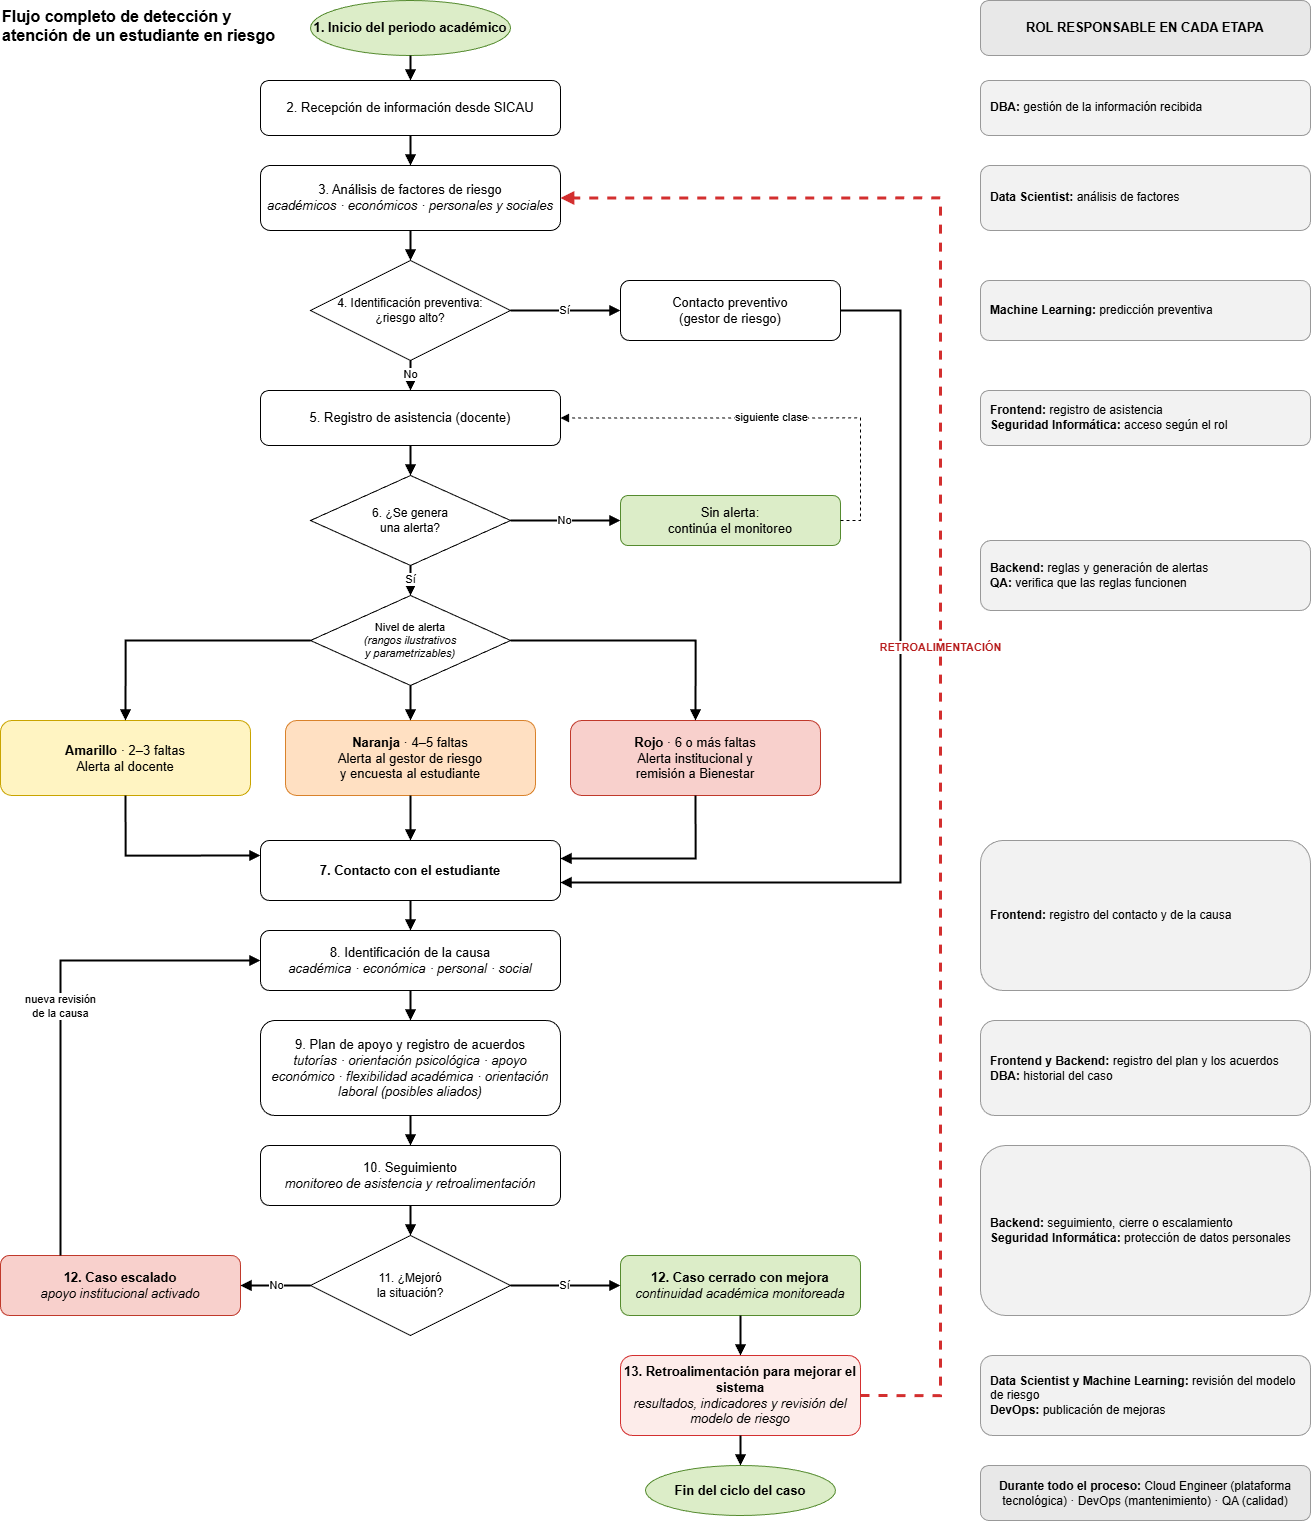

The diagram above was exported from draw.io. Its source (the exported page's mxGraphModel, read from the mxfile embedded in the PNG):
<mxGraphModel dx="2860" dy="1566" grid="1" gridSize="10" guides="1" tooltips="1" connect="1" arrows="1" fold="1" page="1" pageScale="1" pageWidth="1360" pageHeight="1560" math="0" shadow="0">
  <root>
    <mxCell id="0" />
    <mxCell id="1" parent="0" />
    <mxCell id="titulo" parent="1" style="text;html=1;whiteSpace=wrap;align=left;verticalAlign=top;fontStyle=1;fontSize=16;" value="Flujo completo de detección y atención de un estudiante en riesgo" vertex="1">
      <mxGeometry height="60" width="280" x="20" y="20" as="geometry" />
    </mxCell>
    <mxCell id="p1" parent="1" style="ellipse;whiteSpace=wrap;html=1;fillColor=#dcedc8;strokeColor=#558b2f;fontStyle=1;fontSize=13;" value="1. Inicio del periodo académico" vertex="1">
      <mxGeometry height="55" width="200" x="330" y="20" as="geometry" />
    </mxCell>
    <mxCell id="p2" parent="1" style="rounded=1;whiteSpace=wrap;html=1;fontSize=13;" value="2. Recepción de información desde SICAU" vertex="1">
      <mxGeometry height="55" width="300" x="280" y="100" as="geometry" />
    </mxCell>
    <mxCell id="p3" parent="1" style="rounded=1;whiteSpace=wrap;html=1;fontSize=13;" value="3. Análisis de factores de riesgo&lt;br&gt;&lt;i&gt;académicos · económicos · personales y sociales&lt;/i&gt;" vertex="1">
      <mxGeometry height="65" width="300" x="280" y="185" as="geometry" />
    </mxCell>
    <mxCell id="p4" parent="1" style="rhombus;whiteSpace=wrap;html=1;fontSize=12;" value="4. Identificación preventiva:&lt;br&gt;¿riesgo alto?" vertex="1">
      <mxGeometry height="100" width="200" x="330" y="280" as="geometry" />
    </mxCell>
    <mxCell id="p4s" parent="1" style="rounded=1;whiteSpace=wrap;html=1;fontSize=13;" value="Contacto preventivo&lt;br&gt;(gestor de riesgo)" vertex="1">
      <mxGeometry height="60" width="220" x="640" y="300" as="geometry" />
    </mxCell>
    <mxCell id="p5" parent="1" style="rounded=1;whiteSpace=wrap;html=1;fontSize=13;" value="5. Registro de asistencia (docente)" vertex="1">
      <mxGeometry height="55" width="300" x="280" y="410" as="geometry" />
    </mxCell>
    <mxCell id="p6" parent="1" style="rhombus;whiteSpace=wrap;html=1;fontSize=12;" value="6. ¿Se genera&lt;br&gt;una alerta?" vertex="1">
      <mxGeometry height="90" width="200" x="330" y="495" as="geometry" />
    </mxCell>
    <mxCell id="p6v" parent="1" style="rounded=1;whiteSpace=wrap;html=1;fillColor=#dcedc8;strokeColor=#558b2f;fontSize=13;" value="Sin alerta:&lt;br&gt;continúa el monitoreo" vertex="1">
      <mxGeometry height="50" width="220" x="640" y="515" as="geometry" />
    </mxCell>
    <mxCell id="p6b" parent="1" style="rhombus;whiteSpace=wrap;html=1;fontSize=11;" value="Nivel de alerta&lt;br&gt;&lt;i&gt;(rangos ilustrativos&lt;br&gt;y parametrizables)&lt;/i&gt;" vertex="1">
      <mxGeometry height="90" width="200" x="330" y="615" as="geometry" />
    </mxCell>
    <mxCell id="aAm" parent="1" style="rounded=1;whiteSpace=wrap;html=1;fillColor=#fff4c2;strokeColor=#c9a400;fontSize=13;" value="&lt;b&gt;Amarillo&lt;/b&gt; · 2–3 faltas&lt;br&gt;Alerta al docente" vertex="1">
      <mxGeometry height="75" width="250" x="20" y="740" as="geometry" />
    </mxCell>
    <mxCell id="aNa" parent="1" style="rounded=1;whiteSpace=wrap;html=1;fillColor=#ffe0c2;strokeColor=#d9822b;fontSize=13;" value="&lt;b&gt;Naranja&lt;/b&gt; · 4–5 faltas&lt;br&gt;Alerta al gestor de riesgo&lt;br&gt;y encuesta al estudiante" vertex="1">
      <mxGeometry height="75" width="250" x="305" y="740" as="geometry" />
    </mxCell>
    <mxCell id="aRo" parent="1" style="rounded=1;whiteSpace=wrap;html=1;fillColor=#f8d0cc;strokeColor=#c0392b;fontSize=13;" value="&lt;b&gt;Rojo&lt;/b&gt; · 6 o más faltas&lt;br&gt;Alerta institucional y&lt;br&gt;remisión a Bienestar" vertex="1">
      <mxGeometry height="75" width="250" x="590" y="740" as="geometry" />
    </mxCell>
    <mxCell id="p7" parent="1" style="rounded=1;whiteSpace=wrap;html=1;fontSize=13;fontStyle=1;" value="7. Contacto con el estudiante" vertex="1">
      <mxGeometry height="60" width="300" x="280" y="860" as="geometry" />
    </mxCell>
    <mxCell id="p8" parent="1" style="rounded=1;whiteSpace=wrap;html=1;fontSize=13;" value="8. Identificación de la causa&lt;br&gt;&lt;i&gt;académica · económica · personal · social&lt;/i&gt;" vertex="1">
      <mxGeometry height="60" width="300" x="280" y="950" as="geometry" />
    </mxCell>
    <mxCell id="p9" parent="1" style="rounded=1;whiteSpace=wrap;html=1;fontSize=13;" value="9. Plan de apoyo y registro de acuerdos&lt;br&gt;&lt;i&gt;tutorías · orientación psicológica · apoyo económico · flexibilidad académica · orientación laboral (posibles aliados)&lt;/i&gt;" vertex="1">
      <mxGeometry height="95" width="300" x="280" y="1040" as="geometry" />
    </mxCell>
    <mxCell id="p10" parent="1" style="rounded=1;whiteSpace=wrap;html=1;fontSize=13;" value="10. Seguimiento&lt;br&gt;&lt;i&gt;monitoreo de asistencia y retroalimentación&lt;/i&gt;" vertex="1">
      <mxGeometry height="60" width="300" x="280" y="1165" as="geometry" />
    </mxCell>
    <mxCell id="p11" parent="1" style="rhombus;whiteSpace=wrap;html=1;fontSize=12;" value="11. ¿Mejoró&lt;br&gt;la situación?" vertex="1">
      <mxGeometry height="100" width="200" x="330" y="1255" as="geometry" />
    </mxCell>
    <mxCell id="p12c" parent="1" style="rounded=1;whiteSpace=wrap;html=1;fillColor=#dcedc8;strokeColor=#558b2f;fontSize=13;" value="&lt;b&gt;12. Caso cerrado con mejora&lt;/b&gt;&lt;br&gt;&lt;i&gt;continuidad académica monitoreada&lt;/i&gt;" vertex="1">
      <mxGeometry height="60" width="240" x="640" y="1275" as="geometry" />
    </mxCell>
    <mxCell id="p12e" parent="1" style="rounded=1;whiteSpace=wrap;html=1;fillColor=#f8d0cc;strokeColor=#c0392b;fontSize=13;" value="&lt;b&gt;12. Caso escalado&lt;/b&gt;&lt;br&gt;&lt;i&gt;apoyo institucional activado&lt;/i&gt;" vertex="1">
      <mxGeometry height="60" width="240" x="20" y="1275" as="geometry" />
    </mxCell>
    <mxCell id="p13" parent="1" style="rounded=1;whiteSpace=wrap;html=1;fillColor=#fdecea;strokeColor=#d32f2f;fontSize=13;" value="&lt;b&gt;13. Retroalimentación para mejorar el sistema&lt;/b&gt;&lt;br&gt;&lt;i&gt;resultados, indicadores y revisión del modelo de riesgo&lt;/i&gt;" vertex="1">
      <mxGeometry height="80" width="240" x="640" y="1375" as="geometry" />
    </mxCell>
    <mxCell id="pfin" parent="1" style="ellipse;whiteSpace=wrap;html=1;fillColor=#dcedc8;strokeColor=#558b2f;fontStyle=1;fontSize=13;" value="Fin del ciclo del caso" vertex="1">
      <mxGeometry height="50" width="190" x="665" y="1485" as="geometry" />
    </mxCell>
    <mxCell id="f1" edge="1" parent="1" source="p1" style="edgeStyle=orthogonalEdgeStyle;rounded=0;html=1;endArrow=block;endFill=1;strokeWidth=2;" target="p2">
      <mxGeometry relative="1" as="geometry" />
    </mxCell>
    <mxCell id="f2" edge="1" parent="1" source="p2" style="edgeStyle=orthogonalEdgeStyle;rounded=0;html=1;endArrow=block;endFill=1;strokeWidth=2;" target="p3">
      <mxGeometry relative="1" as="geometry" />
    </mxCell>
    <mxCell id="f3" edge="1" parent="1" source="p3" style="edgeStyle=orthogonalEdgeStyle;rounded=0;html=1;endArrow=block;endFill=1;strokeWidth=2;" target="p4">
      <mxGeometry relative="1" as="geometry" />
    </mxCell>
    <mxCell id="f4n" edge="1" parent="1" source="p4" style="edgeStyle=orthogonalEdgeStyle;rounded=0;html=1;endArrow=block;endFill=1;strokeWidth=2;labelBackgroundColor=#ffffff;" target="p5" value="No">
      <mxGeometry relative="1" as="geometry" />
    </mxCell>
    <mxCell id="f4s" edge="1" parent="1" source="p4" style="edgeStyle=orthogonalEdgeStyle;rounded=0;html=1;endArrow=block;endFill=1;strokeWidth=2;labelBackgroundColor=#ffffff;exitX=1;exitY=0.5;exitDx=0;exitDy=0;entryX=0;entryY=0.5;entryDx=0;entryDy=0;" target="p4s" value="Sí">
      <mxGeometry relative="1" as="geometry" />
    </mxCell>
    <mxCell id="f4c" edge="1" parent="1" source="p4s" style="edgeStyle=orthogonalEdgeStyle;rounded=0;html=1;endArrow=block;endFill=1;strokeWidth=2;exitX=1;exitY=0.5;exitDx=0;exitDy=0;entryX=1;entryY=0.7;entryDx=0;entryDy=0;" target="p7">
      <mxGeometry relative="1" as="geometry">
        <Array as="points">
          <mxPoint x="920" y="330" />
          <mxPoint x="920" y="902" />
        </Array>
      </mxGeometry>
    </mxCell>
    <mxCell id="f5" edge="1" parent="1" source="p5" style="edgeStyle=orthogonalEdgeStyle;rounded=0;html=1;endArrow=block;endFill=1;strokeWidth=2;" target="p6">
      <mxGeometry relative="1" as="geometry" />
    </mxCell>
    <mxCell id="f6n" edge="1" parent="1" source="p6" style="edgeStyle=orthogonalEdgeStyle;rounded=0;html=1;endArrow=block;endFill=1;strokeWidth=2;labelBackgroundColor=#ffffff;exitX=1;exitY=0.5;exitDx=0;exitDy=0;entryX=0;entryY=0.5;entryDx=0;entryDy=0;" target="p6v" value="No">
      <mxGeometry relative="1" as="geometry" />
    </mxCell>
    <mxCell id="f6v" edge="1" parent="1" source="p6v" style="edgeStyle=orthogonalEdgeStyle;rounded=0;html=1;endArrow=block;endFill=1;dashed=1;fontSize=11;labelBackgroundColor=#ffffff;exitX=1;exitY=0.5;exitDx=0;exitDy=0;entryX=1;entryY=0.5;entryDx=0;entryDy=0;" target="p5" value="siguiente clase">
      <mxGeometry relative="1" as="geometry">
        <Array as="points">
          <mxPoint x="880" y="540" />
          <mxPoint x="880" y="437" />
        </Array>
      </mxGeometry>
    </mxCell>
    <mxCell id="f6s" edge="1" parent="1" source="p6" style="edgeStyle=orthogonalEdgeStyle;rounded=0;html=1;endArrow=block;endFill=1;strokeWidth=2;labelBackgroundColor=#ffffff;" target="p6b" value="Sí">
      <mxGeometry relative="1" as="geometry" />
    </mxCell>
    <mxCell id="fAm" edge="1" parent="1" source="p6b" style="edgeStyle=orthogonalEdgeStyle;rounded=0;html=1;endArrow=block;endFill=1;strokeWidth=2;exitX=0;exitY=0.5;exitDx=0;exitDy=0;entryX=0.5;entryY=0;entryDx=0;entryDy=0;" target="aAm">
      <mxGeometry relative="1" as="geometry">
        <Array as="points">
          <mxPoint x="145" y="660" />
        </Array>
      </mxGeometry>
    </mxCell>
    <mxCell id="fNa" edge="1" parent="1" source="p6b" style="edgeStyle=orthogonalEdgeStyle;rounded=0;html=1;endArrow=block;endFill=1;strokeWidth=2;" target="aNa">
      <mxGeometry relative="1" as="geometry" />
    </mxCell>
    <mxCell id="fRo" edge="1" parent="1" source="p6b" style="edgeStyle=orthogonalEdgeStyle;rounded=0;html=1;endArrow=block;endFill=1;strokeWidth=2;exitX=1;exitY=0.5;exitDx=0;exitDy=0;entryX=0.5;entryY=0;entryDx=0;entryDy=0;" target="aRo">
      <mxGeometry relative="1" as="geometry">
        <Array as="points">
          <mxPoint x="715" y="660" />
        </Array>
      </mxGeometry>
    </mxCell>
    <mxCell id="gAm" edge="1" parent="1" source="aAm" style="edgeStyle=orthogonalEdgeStyle;rounded=0;html=1;endArrow=block;endFill=1;strokeWidth=2;exitX=0.5;exitY=1;exitDx=0;exitDy=0;entryX=0;entryY=0.25;entryDx=0;entryDy=0;" target="p7">
      <mxGeometry relative="1" as="geometry">
        <Array as="points">
          <mxPoint x="145" y="875" />
        </Array>
      </mxGeometry>
    </mxCell>
    <mxCell id="gNa" edge="1" parent="1" source="aNa" style="edgeStyle=orthogonalEdgeStyle;rounded=0;html=1;endArrow=block;endFill=1;strokeWidth=2;" target="p7">
      <mxGeometry relative="1" as="geometry" />
    </mxCell>
    <mxCell id="gRo" edge="1" parent="1" source="aRo" style="edgeStyle=orthogonalEdgeStyle;rounded=0;html=1;endArrow=block;endFill=1;strokeWidth=2;exitX=0.5;exitY=1;exitDx=0;exitDy=0;entryX=1;entryY=0.3;entryDx=0;entryDy=0;" target="p7">
      <mxGeometry relative="1" as="geometry">
        <Array as="points">
          <mxPoint x="715" y="878" />
        </Array>
      </mxGeometry>
    </mxCell>
    <mxCell id="f7" edge="1" parent="1" source="p7" style="edgeStyle=orthogonalEdgeStyle;rounded=0;html=1;endArrow=block;endFill=1;strokeWidth=2;" target="p8">
      <mxGeometry relative="1" as="geometry" />
    </mxCell>
    <mxCell id="f8" edge="1" parent="1" source="p8" style="edgeStyle=orthogonalEdgeStyle;rounded=0;html=1;endArrow=block;endFill=1;strokeWidth=2;" target="p9">
      <mxGeometry relative="1" as="geometry" />
    </mxCell>
    <mxCell id="f9" edge="1" parent="1" source="p9" style="edgeStyle=orthogonalEdgeStyle;rounded=0;html=1;endArrow=block;endFill=1;strokeWidth=2;" target="p10">
      <mxGeometry relative="1" as="geometry" />
    </mxCell>
    <mxCell id="f10" edge="1" parent="1" source="p10" style="edgeStyle=orthogonalEdgeStyle;rounded=0;html=1;endArrow=block;endFill=1;strokeWidth=2;" target="p11">
      <mxGeometry relative="1" as="geometry" />
    </mxCell>
    <mxCell id="f11s" edge="1" parent="1" source="p11" style="edgeStyle=orthogonalEdgeStyle;rounded=0;html=1;endArrow=block;endFill=1;strokeWidth=2;labelBackgroundColor=#ffffff;exitX=1;exitY=0.5;exitDx=0;exitDy=0;entryX=0;entryY=0.5;entryDx=0;entryDy=0;" target="p12c" value="Sí">
      <mxGeometry relative="1" as="geometry" />
    </mxCell>
    <mxCell id="f11n" edge="1" parent="1" source="p11" style="edgeStyle=orthogonalEdgeStyle;rounded=0;html=1;endArrow=block;endFill=1;strokeWidth=2;labelBackgroundColor=#ffffff;exitX=0;exitY=0.5;exitDx=0;exitDy=0;entryX=1;entryY=0.5;entryDx=0;entryDy=0;" target="p12e" value="No">
      <mxGeometry relative="1" as="geometry" />
    </mxCell>
    <mxCell id="f12e" edge="1" parent="1" source="p12e" style="edgeStyle=orthogonalEdgeStyle;rounded=0;html=1;endArrow=block;endFill=1;strokeWidth=2;fontSize=11;labelBackgroundColor=#ffffff;exitX=0.25;exitY=0;exitDx=0;exitDy=0;entryX=0;entryY=0.5;entryDx=0;entryDy=0;" target="p8" value="nueva revisión&lt;br&gt;de la causa">
      <mxGeometry relative="1" as="geometry">
        <Array as="points">
          <mxPoint x="80" y="980" />
        </Array>
      </mxGeometry>
    </mxCell>
    <mxCell id="f12c" edge="1" parent="1" source="p12c" style="edgeStyle=orthogonalEdgeStyle;rounded=0;html=1;endArrow=block;endFill=1;strokeWidth=2;" target="p13">
      <mxGeometry relative="1" as="geometry" />
    </mxCell>
    <mxCell id="f13" edge="1" parent="1" source="p13" style="edgeStyle=orthogonalEdgeStyle;rounded=0;html=1;endArrow=block;endFill=1;strokeWidth=2;" target="pfin">
      <mxGeometry relative="1" as="geometry" />
    </mxCell>
    <mxCell id="fretro" edge="1" parent="1" source="p13" style="edgeStyle=orthogonalEdgeStyle;rounded=0;html=1;endArrow=block;endFill=1;dashed=1;strokeColor=#d32f2f;strokeWidth=3;fontColor=#b71c1c;fontStyle=1;fontSize=11;labelBackgroundColor=#ffffff;exitX=1;exitY=0.5;exitDx=0;exitDy=0;entryX=1;entryY=0.5;entryDx=0;entryDy=0;" target="p3" value="RETROALIMENTACIÓN">
      <mxGeometry relative="1" as="geometry">
        <Array as="points">
          <mxPoint x="960" y="1415" />
          <mxPoint x="960" y="217" />
        </Array>
      </mxGeometry>
    </mxCell>
    <mxCell id="rh" parent="1" style="rounded=1;whiteSpace=wrap;html=1;fillColor=#e8e8e8;strokeColor=#999999;fontStyle=1;fontSize=13;" value="ROL RESPONSABLE EN CADA ETAPA" vertex="1">
      <mxGeometry height="55" width="330" x="1000" y="20" as="geometry" />
    </mxCell>
    <mxCell id="r2" parent="1" style="rounded=1;whiteSpace=wrap;html=1;fillColor=#f2f2f2;strokeColor=#999999;fontSize=12;align=left;spacingLeft=8;" value="&lt;b&gt;DBA:&lt;/b&gt; gestión de la información recibida" vertex="1">
      <mxGeometry height="55" width="330" x="1000" y="100" as="geometry" />
    </mxCell>
    <mxCell id="r3" parent="1" style="rounded=1;whiteSpace=wrap;html=1;fillColor=#f2f2f2;strokeColor=#999999;fontSize=12;align=left;spacingLeft=8;" value="&lt;b&gt;Data Scientist:&lt;/b&gt; análisis de factores" vertex="1">
      <mxGeometry height="65" width="330" x="1000" y="185" as="geometry" />
    </mxCell>
    <mxCell id="r4" parent="1" style="rounded=1;whiteSpace=wrap;html=1;fillColor=#f2f2f2;strokeColor=#999999;fontSize=12;align=left;spacingLeft=8;" value="&lt;b&gt;Machine Learning:&lt;/b&gt; predicción preventiva" vertex="1">
      <mxGeometry height="60" width="330" x="1000" y="300" as="geometry" />
    </mxCell>
    <mxCell id="r5" parent="1" style="rounded=1;whiteSpace=wrap;html=1;fillColor=#f2f2f2;strokeColor=#999999;fontSize=12;align=left;spacingLeft=8;" value="&lt;b&gt;Frontend:&lt;/b&gt; registro de asistencia&lt;br&gt;&lt;b&gt;Seguridad Informática:&lt;/b&gt; acceso según el rol" vertex="1">
      <mxGeometry height="55" width="330" x="1000" y="410" as="geometry" />
    </mxCell>
    <mxCell id="r6" parent="1" style="rounded=1;whiteSpace=wrap;html=1;fillColor=#f2f2f2;strokeColor=#999999;fontSize=12;align=left;spacingLeft=8;" value="&lt;b&gt;Backend:&lt;/b&gt; reglas y generación de alertas&lt;br&gt;&lt;b&gt;QA:&lt;/b&gt; verifica que las reglas funcionen" vertex="1">
      <mxGeometry height="70" width="330" x="1000" y="560" as="geometry" />
    </mxCell>
    <mxCell id="r7" parent="1" style="rounded=1;whiteSpace=wrap;html=1;fillColor=#f2f2f2;strokeColor=#999999;fontSize=12;align=left;spacingLeft=8;" value="&lt;b&gt;Frontend:&lt;/b&gt; registro del contacto y de la causa" vertex="1">
      <mxGeometry height="150" width="330" x="1000" y="860" as="geometry" />
    </mxCell>
    <mxCell id="r9" parent="1" style="rounded=1;whiteSpace=wrap;html=1;fillColor=#f2f2f2;strokeColor=#999999;fontSize=12;align=left;spacingLeft=8;" value="&lt;b&gt;Frontend y Backend:&lt;/b&gt; registro del plan y los acuerdos&lt;br&gt;&lt;b&gt;DBA:&lt;/b&gt; historial del caso" vertex="1">
      <mxGeometry height="95" width="330" x="1000" y="1040" as="geometry" />
    </mxCell>
    <mxCell id="r10" parent="1" style="rounded=1;whiteSpace=wrap;html=1;fillColor=#f2f2f2;strokeColor=#999999;fontSize=12;align=left;spacingLeft=8;" value="&lt;b&gt;Backend:&lt;/b&gt; seguimiento, cierre o escalamiento&lt;br&gt;&lt;b&gt;Seguridad Informática:&lt;/b&gt; protección de datos personales" vertex="1">
      <mxGeometry height="170" width="330" x="1000" y="1165" as="geometry" />
    </mxCell>
    <mxCell id="r13" parent="1" style="rounded=1;whiteSpace=wrap;html=1;fillColor=#f2f2f2;strokeColor=#999999;fontSize=12;align=left;spacingLeft=8;" value="&lt;b&gt;Data Scientist y Machine Learning:&lt;/b&gt; revisión del modelo de riesgo&lt;br&gt;&lt;b&gt;DevOps:&lt;/b&gt; publicación de mejoras" vertex="1">
      <mxGeometry height="80" width="330" x="1000" y="1375" as="geometry" />
    </mxCell>
    <mxCell id="rAll" parent="1" style="rounded=1;whiteSpace=wrap;html=1;fillColor=#e8e8e8;strokeColor=#999999;fontSize=12;" value="&lt;b&gt;Durante todo el proceso:&lt;/b&gt; Cloud Engineer (plataforma tecnológica) · DevOps (mantenimiento) · QA (calidad)" vertex="1">
      <mxGeometry height="55" width="330" x="1000" y="1485" as="geometry" />
    </mxCell>
  </root>
</mxGraphModel>